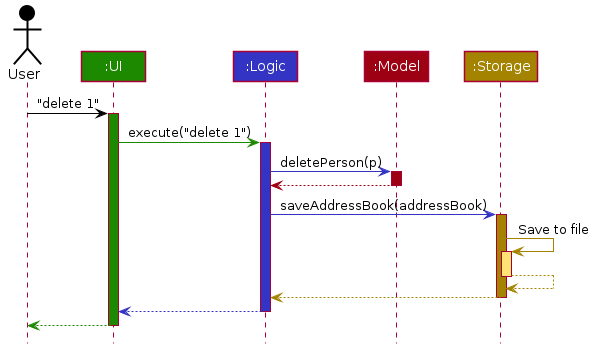

The diagram above was rendered by PlantUML. Its source (embedded in the PNG):
@startuml








skinparam Package {
    BackgroundColor #FFFFFF
    BorderThickness 1
    FontSize 16
}

skinparam Class {
    FontColor #FFFFFF
    FontSize 15
    BorderThickness 1
    BorderColor #FFFFFF
    StereotypeFontColor #FFFFFF
    FontName Arial
}

skinparam Actor {
    BorderColor #000000
    Color #000000
    FontName Arial
}

skinparam Sequence {
    MessageAlign center
    BoxFontSize 15
    BoxPadding 0
    BoxFontColor #FFFFFF
    FontName Arial
}

skinparam Participant {
    FontColor #FFFFFFF
    Padding 20
}

skinparam ArrowFontStyle bold
skinparam MinClassWidth 50
skinparam ParticipantPadding 10
skinparam Shadowing false
skinparam DefaultTextAlignment center
skinparam packageStyle Rectangle

hide footbox
hide members
hide circle
skinparam ArrowFontStyle plain

Actor User as user #000000
Participant ":UI" as ui #1D8900
Participant ":Logic" as logic #3333C4
Participant ":Model" as model #9D0012
Participant ":Storage" as storage #A38300

user -[#000000]> ui : "delete 1"
activate ui #1D8900

ui -[#1D8900]> logic : execute("delete 1")
activate logic #3333C4

logic -[#3333C4]> model : deletePerson(p)
activate model #9D0012

model -[#9D0012]-> logic
deactivate model

logic -[#3333C4]> storage : saveAddressBook(addressBook)
activate storage #A38300

storage -[#A38300]> storage : Save to file
activate storage #FFE374
storage --[#A38300]> storage
deactivate storage

storage --[#A38300]> logic
deactivate storage

logic --[#3333C4]> ui
deactivate logic

ui--[#1D8900]> user
deactivate ui
@enduml